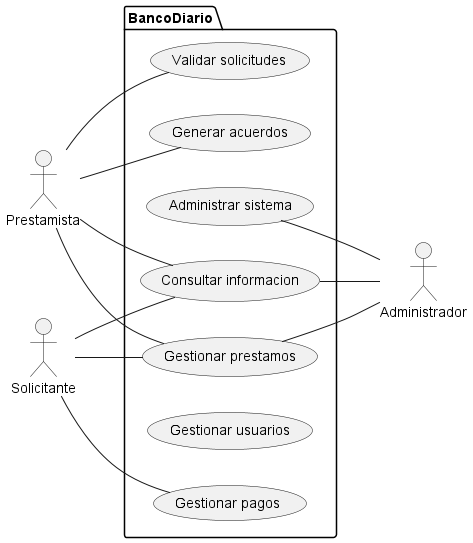

The diagram above was rendered by PlantUML. Its source (embedded in the PNG):
@startuml
left to right direction
actor Prestamista as P
actor Solicitante as S
actor Administrador as A

Package BancoDiario {

usecase "Gestionar prestamos" as UC1
usecase "Generar acuerdos" as UC2
usecase "Consultar informacion" as UC3
usecase "Validar solicitudes" as UC4
usecase "Gestionar pagos" as UC5
usecase "Gestionar usuarios" as UC6
usecase "Administrar sistema" as UC7

}

P -- UC1
P -- UC2
P -- UC3
P -- UC4

S -- UC1
S -- UC5
S -- UC3

UC1 -- A
UC7 -- A
UC3 -- A
@enduml